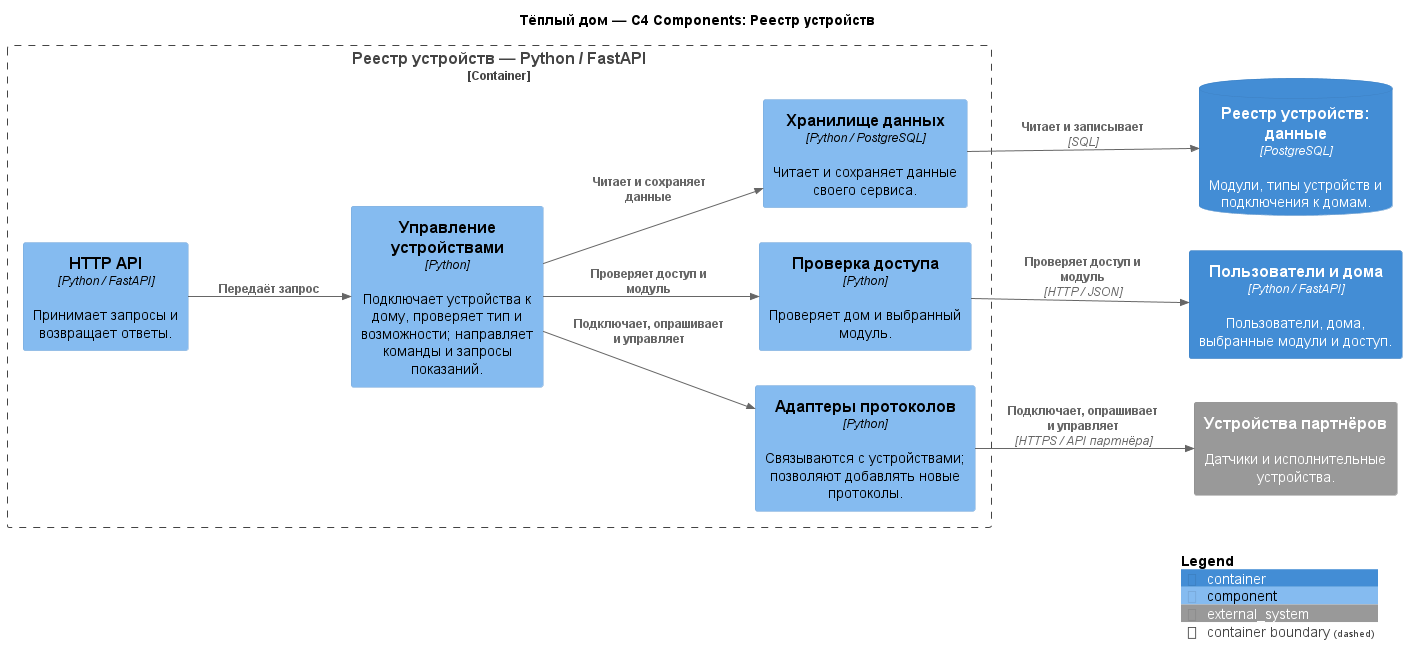

The diagram above was rendered by PlantUML. Its source (embedded in the PNG):
@startuml to-be-components-registry
!include <C4/C4_Component>
LAYOUT_LEFT_RIGHT()
title Тёплый дом — C4 Components: Реестр устройств
Container_Boundary(service, "Реестр устройств — Python / FastAPI") {
Component(api, "HTTP API", "Python / FastAPI", "Принимает запросы и возвращает ответы.")
Component(processor, "Управление устройствами", "Python", "Подключает устройства к дому, проверяет тип и возможности; направляет команды и запросы показаний.")
Component(repository, "Хранилище данных", "Python / PostgreSQL", "Читает и сохраняет данные своего сервиса.")
Component(access, "Проверка доступа", "Python", "Проверяет дом и выбранный модуль.")
Component(partner, "Адаптеры протоколов", "Python", "Связываются с устройствами; позволяют добавлять новые протоколы.")
}
ContainerDb(database, "Реестр устройств: данные", "PostgreSQL", "Модули, типы устройств и подключения к домам.")
Container(homes_api, "Пользователи и дома", "Python / FastAPI", "Пользователи, дома, выбранные модули и доступ.")
System_Ext(devices, "Устройства партнёров", "Датчики и исполнительные устройства.")
Rel(api, processor, "Передаёт запрос")
Rel(processor, repository, "Читает и сохраняет данные")
Rel(repository, database, "Читает и записывает", "SQL")
Rel(processor, access, "Проверяет доступ и модуль")
Rel(access, homes_api, "Проверяет доступ и модуль", "HTTP / JSON")
Rel(processor, partner, "Подключает, опрашивает и управляет")
Rel(partner, devices, "Подключает, опрашивает и управляет", "HTTPS / API партнёра")
SHOW_LEGEND()
@enduml